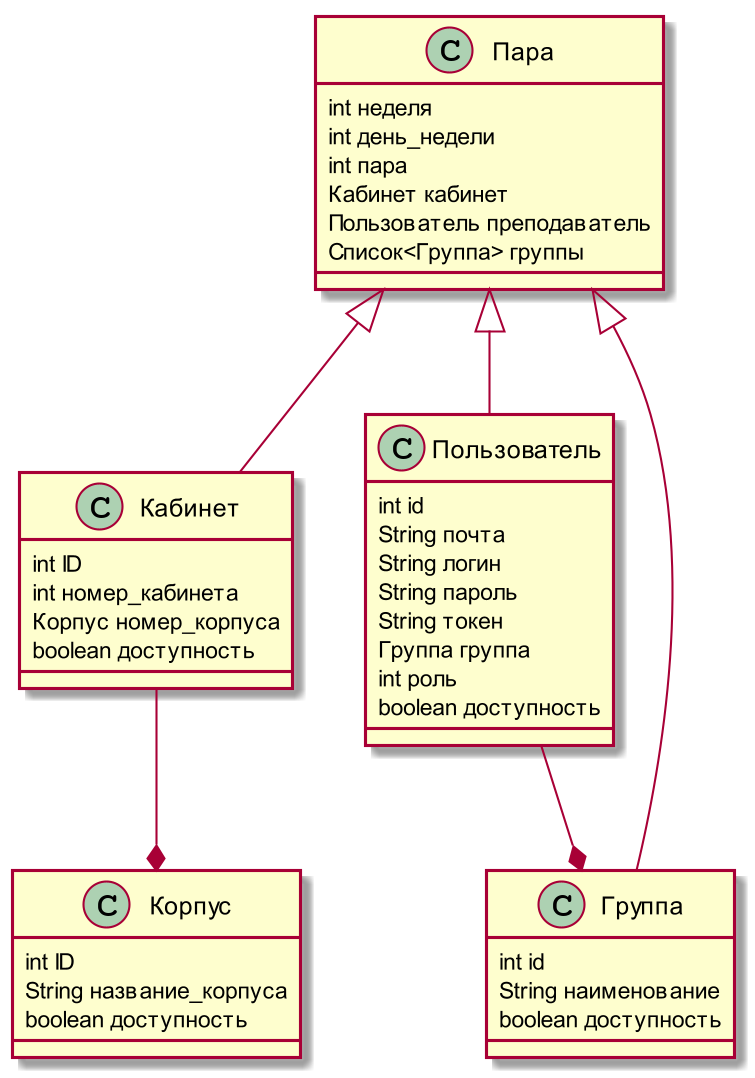

The diagram above was rendered by PlantUML. Its source (embedded in the PNG):
@startuml
skinparam dpi 200

class Кабинет{
    int ID
    int номер_кабинета
    Корпус номер_корпуса
    boolean доступность
}

class Корпус{
    int ID
    String название_корпуса
    boolean доступность
}

Class Пользователь{
    int id
    String почта
    String логин
    String пароль
    String токен
    Группа группа
    int роль
    boolean доступность
}

Class Группа{
    int id
    String наименование
    boolean доступность
}

Class Пара{
    int неделя
    int день_недели
    int пара
    Кабинет кабинет
    Пользователь преподаватель
    Список<Группа> группы
}


Пара <|-- Группа
Пара <|-- Пользователь
Пара <|-- Кабинет
Пользователь --* Группа
Кабинет --* Корпус
@enduml